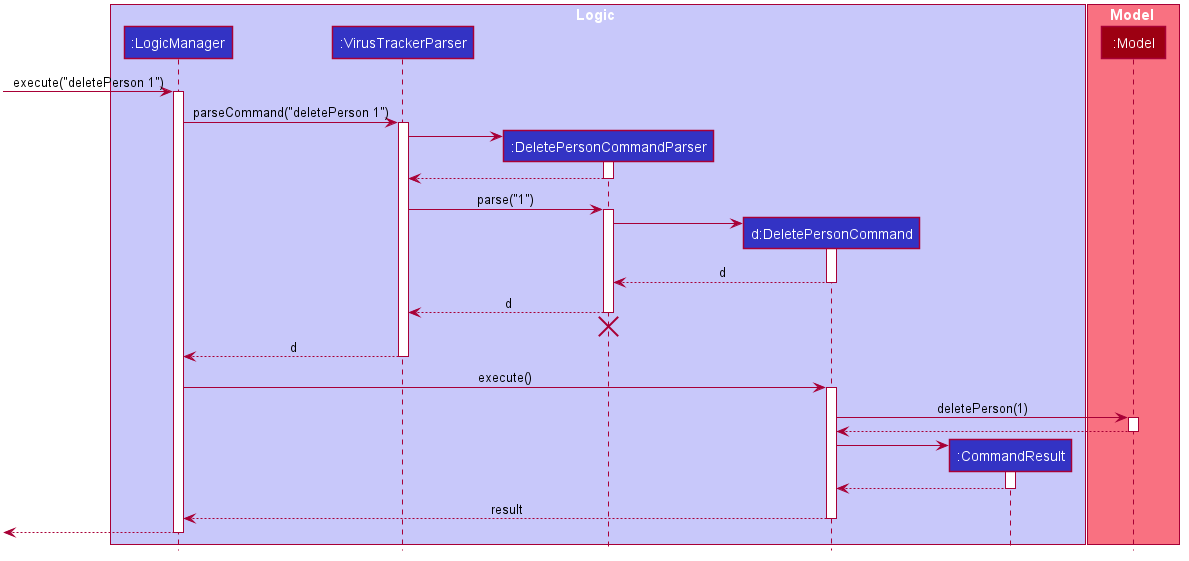

The diagram above was rendered by PlantUML. Its source (embedded in the PNG):
@startuml








skinparam BackgroundColor #FFFFFFF

skinparam Shadowing false

skinparam Class {
    FontColor #FFFFFF
    BorderThickness 1
    BorderColor #FFFFFF
    StereotypeFontColor #FFFFFF
    FontName Arial
}

skinparam Actor {
    BorderColor #000000
    Color #000000
    FontName Arial
}

skinparam Sequence {
    MessageAlign center
    BoxFontSize 15
    BoxPadding 0
    BoxFontColor #FFFFFF
    FontName Arial
}

skinparam Participant {
    FontColor #FFFFFFF
    Padding 20
}

skinparam MinClassWidth 50
skinparam ParticipantPadding 10
skinparam Shadowing false
skinparam DefaultTextAlignment center
skinparam packageStyle Rectangle

hide footbox
hide members
hide circle

box Logic #C8C8FA
participant ":LogicManager" as LogicManager #3333C4
participant ":VirusTrackerParser" as VirusTrackerParser #3333C4
participant ":DeletePersonCommandParser" as DeletePersonCommandParser #3333C4
participant "d:DeletePersonCommand" as DeletePersonCommand #3333C4
participant ":CommandResult" as CommandResult #3333C4
end box

box Model #F97181
participant ":Model" as Model #9D0012
end box

[-> LogicManager : execute("deletePerson 1")
activate LogicManager

LogicManager -> VirusTrackerParser : parseCommand("deletePerson 1")
activate VirusTrackerParser

create DeletePersonCommandParser
VirusTrackerParser -> DeletePersonCommandParser
activate DeletePersonCommandParser

DeletePersonCommandParser --> VirusTrackerParser
deactivate DeletePersonCommandParser

VirusTrackerParser -> DeletePersonCommandParser : parse("1")
activate DeletePersonCommandParser

create DeletePersonCommand
DeletePersonCommandParser -> DeletePersonCommand
activate DeletePersonCommand

DeletePersonCommand --> DeletePersonCommandParser : d
deactivate DeletePersonCommand

DeletePersonCommandParser --> VirusTrackerParser : d
deactivate DeletePersonCommandParser
DeletePersonCommandParser -[hidden]-> VirusTrackerParser
destroy DeletePersonCommandParser

VirusTrackerParser --> LogicManager : d
deactivate VirusTrackerParser

LogicManager -> DeletePersonCommand : execute()
activate DeletePersonCommand

DeletePersonCommand -> Model : deletePerson(1)
activate Model

Model --> DeletePersonCommand
deactivate Model

create CommandResult
DeletePersonCommand -> CommandResult
activate CommandResult

CommandResult --> DeletePersonCommand
deactivate CommandResult

DeletePersonCommand --> LogicManager : result
deactivate DeletePersonCommand

[<--LogicManager
deactivate LogicManager
@enduml